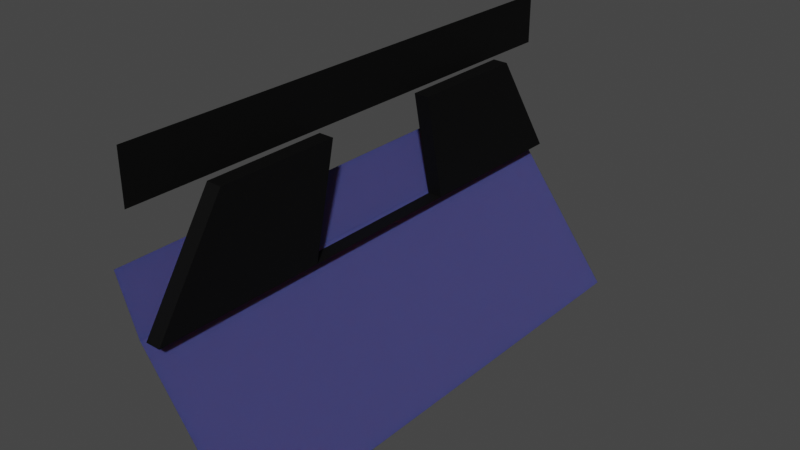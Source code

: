 # Source: coqueLaterale.blend  (saved by Blender 2.82.7; exported with 4.5.12 LTS)
import bpy
from mathutils import Matrix  # noqa: F401  (used for matrix-valued properties, if any)

bpy.ops.wm.read_factory_settings(use_empty=True)
scene = bpy.context.scene
scene.name = 'Scene'

# ---- materials (node trees are filled in below, after node groups)
mat_support = bpy.data.materials.new('Support')
mat_support.use_transparent_shadow = False
mat_coque = bpy.data.materials.new('Coque')
mat_coque.use_transparent_shadow = False

# ---- material node trees
mat_support.use_nodes = True; mat_support.node_tree.nodes.clear()
_N = mat_support.node_tree.nodes; _L = mat_support.node_tree.links
n0 = _N.new('ShaderNodeOutputMaterial'); n0.name = 'Material Output'; n0.location = (300, 300)
n1 = _N.new('ShaderNodeBsdfPrincipled'); n1.name = 'Principled BSDF'; n1.location = (10, 300)
n1.distribution = 'GGX'
n1.subsurface_method = 'BURLEY'
n1.inputs[0].default_value = (0.0, 0.0, 0.0, 1.0)
n1.inputs[1].default_value = 0.375
n1.inputs[2].default_value = 0.7083
n1.inputs[3].default_value = 1.45
n1.inputs[13].default_value = 0.3667
n1.inputs[27].default_value = (0.0, 0.0, 0.0, 1.0)
n1.inputs[28].default_value = 1.0
_L.new(n1.outputs[0], n0.inputs[0])
n0.is_active_output = True
mat_coque.use_nodes = True; mat_coque.node_tree.nodes.clear()
_N = mat_coque.node_tree.nodes; _L = mat_coque.node_tree.links
n0 = _N.new('ShaderNodeOutputMaterial'); n0.name = 'Material Output'; n0.location = (300, 300)
n1 = _N.new('ShaderNodeBsdfPrincipled'); n1.name = 'Principled BSDF'; n1.location = (10, 300)
n1.distribution = 'GGX'
n1.subsurface_method = 'BURLEY'
n1.inputs[0].default_value = (0.1051, 0.1029, 0.3386, 1.0)
n1.inputs[1].default_value = 0.775
n1.inputs[2].default_value = 0.95
n1.inputs[3].default_value = 1.45
n1.inputs[8].default_value = 1.0
n1.inputs[10].default_value = 0.8333
n1.inputs[27].default_value = (0.0, 0.0, 0.0, 1.0)
n1.inputs[28].default_value = 1.0
_L.new(n1.outputs[0], n0.inputs[0])
n0.is_active_output = True

# ---- world
world_world = bpy.data.worlds.new('World'); scene.world = world_world
world_world.use_nodes = True; world_world.node_tree.nodes.clear()
_N = world_world.node_tree.nodes; _L = world_world.node_tree.links
n0 = _N.new('ShaderNodeOutputWorld'); n0.name = 'World Output'; n0.location = (300, 300)
n1 = _N.new('ShaderNodeBackground'); n1.name = 'Background'; n1.location = (10, 300)
n1.inputs[0].default_value = (0.05088, 0.05088, 0.05088, 1.0)
_L.new(n1.outputs[0], n0.inputs[0])
n0.is_active_output = True
world_world.color = (0.05088, 0.05088, 0.05088)
world_world.use_sun_shadow = False
world_world.sun_shadow_jitter_overblur = 0.0

# ---- meshes
me_cylinder_010 = bpy.data.meshes.new('Cylinder.010')
me_cylinder_010.from_pydata([(-0.4198, -0.1912, 1.018), (-0.4198, -0.2014, -1.014), (-0.4198, -0.198, -0.3368), (-0.4198, -0.1946, 0.3407), (-0.4213, -0.3893, 1.019), (-0.4213, -0.3995, -1.014), (-0.4213, -0.3961, -0.3365), (-0.4213, -0.3927, 0.341), (2.889, 0.7821, 1.013), (-1.08, 0.02076, 1.013), (-0.3991, 0.2344, 1.013), (2.889, 0.7821, -1.02), (-1.08, 0.02076, -1.02), (-0.3991, 0.2344, -1.02), (-0.2248, 0.2344, 1.018), (-0.2248, 0.2344, -1.014), (-0.2248, 0.2344, -0.3368), (-0.2248, 0.2344, 0.3407), (-0.1639, -0.1989, 0.7301), (-0.1639, -0.1989, 0.2427), (-0.2012, -0.1989, -0.7325), (-0.2012, -0.1989, -0.2452), (0.2507, 0.2344, 1.018), (0.2507, 0.2344, -1.014), (0.2507, 0.2344, -0.3368), (0.2507, 0.2344, 0.3407), (0.3116, -0.1979, 0.7301), (0.3116, -0.1979, 0.2427), (0.2742, -0.1979, -0.7325), (0.2742, -0.1979, -0.2452)], [], [(3, 2, 6, 7), (2, 1, 5, 6), (0, 3, 7, 4), (10, 8, 11, 13), (10, 9, 12, 13), (14, 18, 19, 17), (16, 21, 20, 15), (22, 25, 27, 26), (24, 23, 28, 29), (20, 21, 29, 28), (19, 18, 26, 27), (14, 17, 25, 22), (21, 16, 24, 29), (18, 14, 22, 26), (16, 15, 23, 24), (15, 20, 28, 23), (17, 19, 27, 25), (16, 17, 25, 24)])
me_cylinder_010.polygons.foreach_set('material_index', [0, 0, 0, 1, 1, 0, 0, 0, 0, 0, 0, 0, 0, 0, 0, 0, 0, 0])
_uv = me_cylinder_010.uv_layers.new(name='UVMap')
_uv.uv.foreach_set('vector', [0.7812, 0.5, 0.7812, 0.5, 0.7812, 0.5, 0.7812, 0.5, 0.7812, 0.5, 0.7812, 0.5, 0.7812, 0.5, 0.7812, 0.5, 0.7812, 0.5, 0.7812, 0.5, 0.7812, 0.5, 0.7812, 0.5, 0.7812, 0.5, 0.8125, 0.5, 0.8125, 0.5, 0.7812, 0.5, 0.7812, 0.5, 0.75, 0.5, 0.75, 0.5, 0.7812, 0.5, 0.7812, 0.5, 0.7812, 0.5, 0.7812, 0.5, 0.7812, 0.5, 0.7812, 0.5, 0.7812, 0.5, 0.7812, 0.5, 0.7812, 0.5, 0.7812, 0.5, 0.7812, 0.5, 0.7812, 0.5, 0.7812, 0.5, 0.7812, 0.5, 0.7812, 0.5, 0.7812, 0.5, 0.7812, 0.5, 0.7812, 0.5, 0.7812, 0.5, 0.7812, 0.5, 0.7812, 0.5, 0.7812, 0.5, 0.7812, 0.5, 0.7812, 0.5, 0.7812, 0.5, 0.7812, 0.5, 0.7812, 0.5, 0.7812, 0.5, 0.7812, 0.5, 0.7812, 0.5, 0.7812, 0.5, 0.7812, 0.5, 0.7812, 0.5, 0.7812, 0.5, 0.7812, 0.5, 0.7812, 0.5, 0.7812, 0.5, 0.7812, 0.5, 0.7812, 0.5, 0.7812, 0.5, 0.7812, 0.5, 0.7812, 0.5, 0.7812, 0.5, 0.7812, 0.5, 0.7812, 0.5, 0.7812, 0.5, 0.7812, 0.5, 0.7812, 0.5, 0.7812, 0.5, 0.0, 0.0, 0.0, 0.0, 0.0, 0.0, 0.0, 0.0])
me_cylinder_010.materials.append(mat_support)
me_cylinder_010.materials.append(mat_coque)
me_cylinder_010.use_remesh_fix_poles = True
me_cylinder_010.use_remesh_preserve_attributes = False
me_cylinder_010.use_mirror_vertex_groups = False
me_cylinder_010.update()

# ---- objects
ob_coquebabord = bpy.data.objects.new('CoqueBabord', me_cylinder_010)

# ---- transforms, parenting, visibility, modifiers, constraints
ob_coquebabord.location = (-0.00123, 0.005722, -0.01662)
ob_coquebabord.rotation_euler = (-1.571, -0.0, 0.0)
ob_coquebabord.scale = (1.0, 7.936, 7.936)
ob_coquebabord.lineart.crease_threshold = 0.0

# ---- collection membership
scene.collection.objects.link(ob_coquebabord)

# ---- scene / render settings (as saved in the file)
scene.frame_start = 1; scene.frame_end = 250; scene.frame_set(1)
scene.render.engine = 'BLENDER_EEVEE_NEXT'
scene.cycles.use_denoising = False
scene.cycles.samples = 128
scene.cycles.sampling_pattern = 'TABULATED_SOBOL'
scene.cycles.use_adaptive_sampling = False
scene.cycles.use_light_tree = False
scene.view_settings.view_transform = 'Filmic'
bpy.context.view_layer.update()

# ---- added for rendering (the .blend has no active camera and no usable light): camera, sun
cam_auto = bpy.data.cameras.new('AutoCamera')
cam_auto.lens = 50.0
cam_auto.sensor_width = 36.0
cam_auto.clip_end = 1000.0
ob_auto_camera = bpy.data.objects.new('AutoCamera', cam_auto)
scene.collection.objects.link(ob_auto_camera)
ob_auto_camera.location = (18.59, -21.2245, 12.6147)
ob_auto_camera.rotation_euler = (1.09748, -7.21219e-08, 0.694738)
scene.camera = ob_auto_camera
light_auto_sun = bpy.data.lights.new('AutoSun', 'SUN')
light_auto_sun.energy = 3.0
light_auto_sun.angle = 0.0523599
ob_auto_sun = bpy.data.objects.new('AutoSun', light_auto_sun)
scene.collection.objects.link(ob_auto_sun)
ob_auto_sun.rotation_euler = (0.872665, 0.174533, 0.523599)
bpy.context.view_layer.update()
